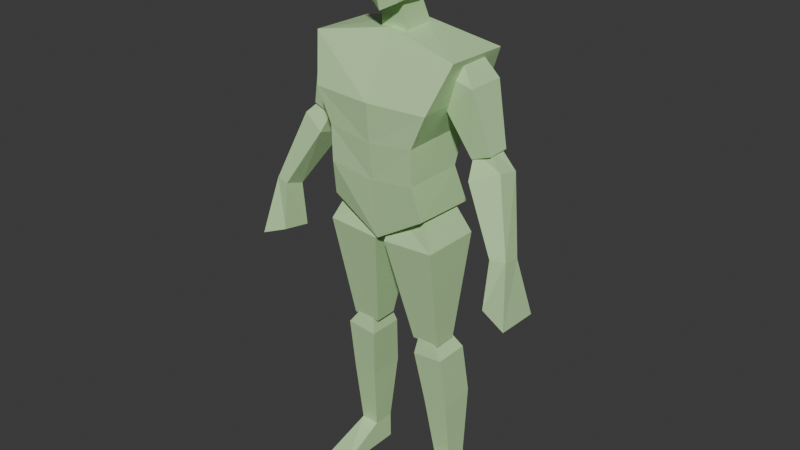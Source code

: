 # Source: player_model.blend  (saved by Blender 4.1.24; exported with 4.5.12 LTS)
import bpy
from mathutils import Matrix  # noqa: F401  (used for matrix-valued properties, if any)

bpy.ops.wm.read_factory_settings(use_empty=True)
scene = bpy.context.scene
scene.name = 'Scene'

# ---- collections
col_collection = bpy.data.collections.new('Collection'); scene.collection.children.link(col_collection)
col_collection_2 = bpy.data.collections.new('Collection 2'); scene.collection.children.link(col_collection_2)

# ---- materials (node trees are filled in below, after node groups)
mat_material = bpy.data.materials.new('Material')
mat_material.use_transparent_shadow = False

# ---- material node trees
mat_material.use_nodes = True; mat_material.node_tree.nodes.clear()
_N = mat_material.node_tree.nodes; _L = mat_material.node_tree.links
n0 = _N.new('ShaderNodeBsdfPrincipled'); n0.name = 'Principled BSDF'; n0.location = (10, 300)
n0.inputs[0].default_value = (0.5368, 0.8003, 0.4068, 1.0)
n1 = _N.new('ShaderNodeOutputMaterial'); n1.name = 'Material Output'; n1.location = (300, 300)
_L.new(n0.outputs[0], n1.inputs[0])
n1.is_active_output = True

# ---- world
world_world = bpy.data.worlds.new('World'); scene.world = world_world
world_world.use_nodes = True; world_world.node_tree.nodes.clear()
_N = world_world.node_tree.nodes; _L = world_world.node_tree.links
n0 = _N.new('ShaderNodeOutputWorld'); n0.name = 'World Output'; n0.location = (300, 300)
n1 = _N.new('ShaderNodeBackground'); n1.name = 'Background'; n1.location = (10, 300)
n1.inputs[0].default_value = (0.05088, 0.05088, 0.05088, 1.0)
_L.new(n1.outputs[0], n0.inputs[0])
n0.is_active_output = True
world_world.color = (0.05088, 0.05088, 0.05088)
world_world.use_sun_shadow = False
world_world.sun_shadow_jitter_overblur = 0.0

# ---- meshes
me_cube_001 = bpy.data.meshes.new('Cube.001')
me_cube_001.from_pydata([(0.2565, -0.07876, 1.574), (0.17, -0.1082, 1.067), (0.2565, 0.147, 1.569), (0.1688, 0.1209, 1.057), (0.0, 0.09909, 1.629), (1.29e-18, 0.1354, 0.9835), (0.0, -0.04391, 1.622), (0.0, -0.1093, 0.9628), (0.1553, 0.07495, 1.191), (0.1553, 0.1239, 1.315), (0.2061, 0.1557, 1.43), (0.1553, -0.1354, 1.189), (0.1553, -0.1383, 1.31), (0.2061, -0.1397, 1.423), (0.0, -0.1309, 1.166), (0.0, -0.1434, 1.29), (0.0, -0.1557, 1.421), (0.0, 0.1003, 1.171), (0.0, 0.1151, 1.283), (0.0, 0.1543, 1.41), (0.1843, -0.03069, 1.431), (0.1556, -0.03657, 1.527), (0.1843, 0.09472, 1.431), (0.1556, 0.08464, 1.52), (0.2926, -0.03741, 1.497), (0.2385, -0.01557, 1.57), (0.2926, 0.09472, 1.497), (0.2385, 0.06951, 1.574), (0.2785, -0.01052, 1.273), (0.2785, 0.06779, 1.27), (0.3453, -0.009684, 1.297), (0.3453, 0.06695, 1.299), (0.2936, -0.04383, 1.218), (0.2751, 0.008897, 1.296), (0.2936, 0.05948, 1.19), (0.2736, 0.06163, 1.294), (0.3838, -0.01362, 1.256), (0.3229, 0.009071, 1.315), (0.3838, 0.06533, 1.239), (0.321, 0.05918, 1.315), (0.4109, -0.09028, 1.02), (0.4051, -0.02478, 1.001), (0.4608, -0.08082, 1.024), (0.4555, -0.0128, 1.007), (0.0177, -0.09918, 0.953), (0.03682, -0.06337, 1.047), (0.0177, 0.111, 0.9506), (0.03561, 0.07113, 1.049), (0.1996, -0.09918, 0.9646), (0.136, -0.06337, 1.096), (0.1996, 0.111, 0.9622), (0.1348, 0.07113, 1.098), (0.0768, -0.0229, 0.586), (0.0768, 0.05798, 0.5872), (0.1755, -0.0229, 0.586), (0.1755, 0.05798, 0.5872), (0.08767, -0.03267, 0.5338), (0.09977, -0.0221, 0.6051), (0.08767, 0.0893, 0.5338), (0.09977, 0.06365, 0.6041), (0.1951, -0.03267, 0.544), (0.1501, -0.0221, 0.6054), (0.1951, 0.0893, 0.544), (0.1501, 0.06365, 0.6044), (0.1332, 0.02905, 0.1043), (0.1332, 0.1058, 0.1038), (0.1966, 0.02896, 0.1072), (0.1966, 0.1057, 0.1067), (0.4891, 0.02749, 0.8132), (0.4951, -0.1279, 0.8243), (0.4034, -0.01045, 0.8416), (0.4072, -0.1111, 0.8584), (0.1111, 0.1217, 0.3495), (0.1111, -0.004523, 0.3419), (0.1989, -0.004523, 0.3488), (0.1989, 0.1217, 0.3564), (0.132, 0.1051, 0.009714), (0.132, 0.02839, 0.01028), (0.2287, 0.1052, 0.009699), (0.2287, 0.02847, 0.01027), (0.1332, 0.02905, 0.1043), (0.1966, 0.02896, 0.1072), (0.132, 0.02839, 0.01028), (0.2287, 0.02847, 0.01027), (0.1329, -0.1322, 0.02866), (0.2284, -0.1328, 0.01145), (0.1317, -0.1329, 0.01146), (0.0, -0.1093, 0.9628), (0.0177, -0.09918, 0.953), (0.1996, -0.09918, 0.9646), (0.07139, 0.03387, 1.894), (0.05183, 0.05518, 1.793), (0.05382, -0.07801, 1.869), (0.05183, -0.07201, 1.707), (0.0, -0.01041, 1.918), (0.0, 0.007171, 1.698), (0.06874, 0.00522, 1.723), (0.07139, -0.008711, 1.896), (0.0, -0.08463, 1.896), (0.0, -0.09144, 1.68), (0.0, 0.03217, 1.916), (0.0, 0.07807, 1.758), (0.06498, 0.06086, 1.833), (0.06498, -0.09569, 1.799), (0.08618, -0.0007427, 1.793), (0.0, 0.0853, 1.841), (0.0, -0.1223, 1.795), (0.04738, -0.02339, 1.596), (0.03637, -0.04264, 1.762), (0.04738, 0.08944, 1.605), (0.03637, 0.01922, 1.775), (0.0, 0.08944, 1.605), (0.0, 0.01922, 1.775), (0.0, -0.02339, 1.596), (0.0, -0.04264, 1.762)], [(88, 89)], [(17, 5, 3, 8), (8, 3, 1, 11), (4, 2, 0, 6), (3, 5, 7, 1), (11, 1, 7, 14), (0, 13, 16, 6), (13, 12, 15, 16), (12, 11, 14, 15), (2, 10, 13, 0), (10, 9, 12, 13), (9, 8, 11, 12), (4, 19, 10, 2), (19, 18, 9, 10), (18, 17, 8, 9), (20, 21, 23, 22), (22, 23, 27, 26), (26, 27, 25, 24), (24, 25, 21, 20), (20, 22, 29, 28), (27, 23, 21, 25), (29, 31, 30, 28), (26, 24, 30, 31), (24, 20, 28, 30), (22, 26, 31, 29), (32, 33, 35, 34), (34, 35, 39, 38), (38, 39, 37, 36), (36, 37, 33, 32), (32, 34, 41, 40), (39, 35, 33, 37), (38, 36, 42, 43), (36, 32, 40, 42), (34, 38, 43, 41), (44, 45, 47, 46), (46, 47, 51, 50), (50, 51, 49, 48), (48, 49, 45, 44), (44, 46, 53, 52), (51, 47, 45, 49), (53, 55, 54, 52), (50, 48, 54, 55), (48, 44, 52, 54), (46, 50, 55, 53), (56, 57, 59, 58), (58, 59, 63, 62), (62, 63, 61, 60), (60, 61, 57, 56), (73, 72, 65, 64), (63, 59, 57, 61), (67, 66, 79, 78), (75, 74, 66, 67), (74, 73, 64, 66), (72, 75, 67, 65), (40, 41, 70, 71), (41, 43, 68, 70), (42, 40, 71, 69), (43, 42, 69, 68), (58, 62, 75, 72), (60, 56, 73, 74), (62, 60, 74, 75), (56, 58, 72, 73), (76, 78, 79, 77), (64, 65, 76, 77), (64, 77, 82, 80), (65, 67, 78, 76), (80, 82, 86, 84), (77, 79, 83, 82), (66, 64, 80, 81), (79, 66, 81, 83), (85, 84, 86), (82, 83, 85, 86), (83, 81, 85), (81, 80, 84, 85), (104, 96, 93, 103), (92, 98, 94, 97), (92, 103, 106, 98), (105, 101, 91, 102), (90, 102, 104, 97), (95, 96, 91, 101), (99, 93, 96, 95), (97, 94, 100, 90), (102, 91, 96, 104), (103, 93, 99, 106), (100, 105, 102, 90), (97, 104, 103, 92), (111, 112, 110, 109), (109, 110, 108, 107), (111, 109, 107, 113), (110, 112, 114, 108), (107, 108, 114, 113)])
_uv = me_cube_001.uv_layers.new(name='UVMap')
_uv.uv.foreach_set('vector', [0.5625, 0.375, 0.625, 0.375, 0.625, 0.5, 0.5625, 0.5, 0.5625, 0.5, 0.625, 0.5, 0.625, 0.75, 0.5625, 0.75, 0.25, 0.5, 0.375, 0.5, 0.375, 0.75, 0.25, 0.75, 0.625, 0.5, 0.75, 0.5, 0.75, 0.75, 0.625, 0.75, 0.5625, 0.75, 0.625, 0.75, 0.625, 0.875, 0.5625, 0.875, 0.375, 0.75, 0.4375, 0.75, 0.4375, 0.875, 0.375, 0.875, 0.4375, 0.75, 0.5, 0.75, 0.5, 0.875, 0.4375, 0.875, 0.5, 0.75, 0.5625, 0.75, 0.5625, 0.875, 0.5, 0.875, 0.375, 0.5, 0.4375, 0.5, 0.4375, 0.75, 0.375, 0.75, 0.4375, 0.5, 0.5, 0.5, 0.5, 0.75, 0.4375, 0.75, 0.5, 0.5, 0.5625, 0.5, 0.5625, 0.75, 0.5, 0.75, 0.375, 0.375, 0.4375, 0.375, 0.4375, 0.5, 0.375, 0.5, 0.4375, 0.375, 0.5, 0.375, 0.5, 0.5, 0.4375, 0.5, 0.5, 0.375, 0.5625, 0.375, 0.5625, 0.5, 0.5, 0.5, 0.375, 0.0, 0.625, 0.0, 0.625, 0.25, 0.375, 0.25, 0.375, 0.25, 0.625, 0.25, 0.625, 0.5, 0.375, 0.5, 0.375, 0.5, 0.625, 0.5, 0.625, 0.75, 0.375, 0.75, 0.375, 0.75, 0.625, 0.75, 0.625, 1.0, 0.375, 1.0, 0.375, 0.0, 0.375, 0.25, 0.375, 0.25, 0.375, 0.0, 0.625, 0.5, 0.875, 0.5, 0.875, 0.75, 0.625, 0.75, 0.125, 0.5, 0.375, 0.5, 0.375, 0.75, 0.125, 0.75, 0.375, 0.5, 0.375, 0.75, 0.375, 0.75, 0.375, 0.5, 0.375, 0.75, 0.375, 1.0, 0.375, 1.0, 0.375, 0.75, 0.375, 0.25, 0.375, 0.5, 0.375, 0.5, 0.375, 0.25, 0.375, 0.0, 0.625, 0.0, 0.625, 0.25, 0.375, 0.25, 0.375, 0.25, 0.625, 0.25, 0.625, 0.5, 0.375, 0.5, 0.375, 0.5, 0.625, 0.5, 0.625, 0.75, 0.375, 0.75, 0.375, 0.75, 0.625, 0.75, 0.625, 1.0, 0.375, 1.0, 0.375, 0.0, 0.375, 0.25, 0.375, 0.25, 0.375, 0.0, 0.625, 0.5, 0.875, 0.5, 0.875, 0.75, 0.625, 0.75, 0.375, 0.5, 0.375, 0.75, 0.375, 0.75, 0.375, 0.5, 0.375, 0.75, 0.375, 1.0, 0.375, 1.0, 0.375, 0.75, 0.375, 0.25, 0.375, 0.5, 0.375, 0.5, 0.375, 0.25, 0.375, 0.0, 0.625, 0.0, 0.625, 0.25, 0.375, 0.25, 0.375, 0.25, 0.625, 0.25, 0.625, 0.5, 0.375, 0.5, 0.375, 0.5, 0.625, 0.5, 0.625, 0.75, 0.375, 0.75, 0.375, 0.75, 0.625, 0.75, 0.625, 1.0, 0.375, 1.0, 0.375, 0.0, 0.375, 0.25, 0.375, 0.25, 0.375, 0.0, 0.625, 0.5, 0.875, 0.5, 0.875, 0.75, 0.625, 0.75, 0.125, 0.5, 0.375, 0.5, 0.375, 0.75, 0.125, 0.75, 0.375, 0.5, 0.375, 0.75, 0.375, 0.75, 0.375, 0.5, 0.375, 0.75, 0.375, 1.0, 0.375, 1.0, 0.375, 0.75, 0.375, 0.25, 0.375, 0.5, 0.375, 0.5, 0.375, 0.25, 0.375, 0.0, 0.625, 0.0, 0.625, 0.25, 0.375, 0.25, 0.375, 0.25, 0.625, 0.25, 0.625, 0.5, 0.375, 0.5, 0.375, 0.5, 0.625, 0.5, 0.625, 0.75, 0.375, 0.75, 0.375, 0.75, 0.625, 0.75, 0.625, 1.0, 0.375, 1.0, 0.375, 0.0, 0.375, 0.25, 0.375, 0.25, 0.375, 0.0, 0.625, 0.5, 0.875, 0.5, 0.875, 0.75, 0.625, 0.75, 0.375, 0.5, 0.375, 0.75, 0.375, 0.75, 0.375, 0.5, 0.375, 0.5, 0.375, 0.75, 0.375, 0.75, 0.375, 0.5, 0.375, 0.75, 0.375, 1.0, 0.375, 1.0, 0.375, 0.75, 0.375, 0.25, 0.375, 0.5, 0.375, 0.5, 0.375, 0.25, 0.375, 0.0, 0.375, 0.25, 0.375, 0.25, 0.375, 0.0, 0.375, 0.25, 0.375, 0.5, 0.375, 0.5, 0.375, 0.25, 0.375, 0.75, 0.375, 1.0, 0.375, 1.0, 0.375, 0.75, 0.375, 0.5, 0.375, 0.75, 0.375, 0.75, 0.375, 0.5, 0.375, 0.25, 0.375, 0.5, 0.375, 0.5, 0.375, 0.25, 0.375, 0.75, 0.375, 1.0, 0.375, 1.0, 0.375, 0.75, 0.375, 0.5, 0.375, 0.75, 0.375, 0.75, 0.375, 0.5, 0.375, 0.0, 0.375, 0.25, 0.375, 0.25, 0.375, 0.0, 0.125, 0.5, 0.375, 0.5, 0.375, 0.75, 0.125, 0.75, 0.375, 0.0, 0.375, 0.25, 0.375, 0.25, 0.375, 0.0, 0.375, 0.0, 0.375, 0.0, 0.375, 0.0, 0.375, 0.0, 0.375, 0.25, 0.375, 0.5, 0.375, 0.5, 0.375, 0.25, 0.375, 0.0, 0.375, 0.0, 0.375, 0.0, 0.375, 0.0, 0.125, 0.75, 0.375, 0.75, 0.375, 0.75, 0.125, 0.75, 0.375, 0.75, 0.375, 1.0, 0.375, 1.0, 0.375, 0.75, 0.375, 0.75, 0.375, 0.75, 0.375, 0.75, 0.375, 0.75, 0.375, 0.75, 0.375, 1.0, 0.375, 1.0, 0.125, 0.75, 0.375, 0.75, 0.375, 0.75, 0.125, 0.75, 0.375, 0.75, 0.375, 0.75, 0.375, 0.75, 0.375, 0.75, 0.375, 1.0, 0.375, 1.0, 0.375, 0.75, 0.5, 0.125, 0.625, 0.125, 0.625, 0.25, 0.5, 0.25, 0.125, 0.5, 0.25, 0.5, 0.25, 0.625, 0.125, 0.625, 0.375, 0.25, 0.5, 0.25, 0.5, 0.375, 0.375, 0.375, 0.5, 0.875, 0.625, 0.875, 0.625, 1.0, 0.5, 1.0, 0.375, 0.0, 0.5, 0.0, 0.5, 0.125, 0.375, 0.125, 0.75, 0.625, 0.875, 0.625, 0.875, 0.75, 0.75, 0.75, 0.75, 0.5, 0.875, 0.5, 0.875, 0.625, 0.75, 0.625, 0.125, 0.625, 0.25, 0.625, 0.25, 0.75, 0.125, 0.75, 0.5, 0.0, 0.625, 0.0, 0.625, 0.125, 0.5, 0.125, 0.5, 0.25, 0.625, 0.25, 0.625, 0.375, 0.5, 0.375, 0.375, 0.875, 0.5, 0.875, 0.5, 1.0, 0.375, 1.0, 0.375, 0.125, 0.5, 0.125, 0.5, 0.25, 0.375, 0.25, 0.375, 0.375, 0.625, 0.375, 0.625, 0.5, 0.375, 0.5, 0.375, 0.5, 0.625, 0.5, 0.625, 0.75, 0.375, 0.75, 0.25, 0.5, 0.375, 0.5, 0.375, 0.75, 0.25, 0.75, 0.625, 0.5, 0.75, 0.5, 0.75, 0.75, 0.625, 0.75, 0.375, 0.75, 0.625, 0.75, 0.625, 0.875, 0.375, 0.875])
me_cube_001.materials.append(mat_material)
me_cube_001.update()
arm_armature = bpy.data.armatures.new('Armature')  # bones are not reproduced

# ---- objects
ob_empty = bpy.data.objects.new('Empty', None)
ob_empty_001 = bpy.data.objects.new('Empty.001', None)
ob_cube = bpy.data.objects.new('Cube', me_cube_001)
ob_armature = bpy.data.objects.new('Armature', arm_armature)

# ---- transforms, parenting, visibility, modifiers, constraints
ob_empty.location = (0.9092, 2.307, 0.9664)
ob_empty.rotation_euler = (1.571, -0.0, 0.0)
ob_empty.scale = (0.5767, 0.5767, 0.5767)
ob_empty.empty_display_type = 'IMAGE'
ob_empty.empty_display_size = 5.0
ob_empty_001.location = (-2.307, 0.1106, 0.9664)
ob_empty_001.rotation_euler = (1.571, -0.0, 1.571)
ob_empty_001.scale = (0.5767, 0.5767, 0.5767)
ob_empty_001.empty_display_type = 'IMAGE'
ob_empty_001.empty_display_size = 5.0
ob_cube.parent = ob_armature
ob_cube.matrix_parent_inverse = Matrix(((1.0, -0.0, 0.0, -0.0), (-0.0, 1.0, -0.0, 0.0), (0.0, -0.0, 1.0, -1.021), (-0.0, 0.0, -0.0, 1.0)))
ob_cube.location = (0.0, 0.0, 0.0)
_vg = ob_cube.vertex_groups.new(name='body')
_vg.add([0, 1, 2, 3, 4, 5, 6, 7, 8, 9, 10, 11, 12, 13, 14, 15, 16, 17, 18, 19], 1.0, 'REPLACE')
_vg = ob_cube.vertex_groups.new(name='head')
_vg.add([90, 91, 92, 93, 94, 95, 96, 97, 98, 99, 100, 101, 102, 103, 104, 105, 106, 107, 108, 109, 110, 111, 112, 113, 114], 1.0, 'REPLACE')
_vg = ob_cube.vertex_groups.new(name='upperarm.l')
_vg.add([20, 21, 22, 23, 24, 25, 26, 27, 28, 29, 30, 31], 1.0, 'REPLACE')
_vg = ob_cube.vertex_groups.new(name='lowerarm.l')
_vg.add([32, 33, 34, 35, 36, 37, 38, 39, 40, 41, 42, 43, 68, 69, 70, 71], 1.0, 'REPLACE')
_vg = ob_cube.vertex_groups.new(name='upperleg.l')
_vg.add([44, 45, 46, 47, 48, 49, 50, 51, 52, 53, 54, 55], 1.0, 'REPLACE')
_vg = ob_cube.vertex_groups.new(name='lowerleg.l')
_vg.add([56, 57, 58, 59, 60, 61, 62, 63, 64, 65, 66, 67, 72, 73, 74, 75, 80, 81], 1.0, 'REPLACE')
_vg = ob_cube.vertex_groups.new(name='foot.l')
_vg.add([76, 77, 78, 79, 82, 83, 84, 85, 86], 1.0, 'REPLACE')
_vg = ob_cube.vertex_groups.new(name='upperarm.r')
_vg = ob_cube.vertex_groups.new(name='lowerarm.r')
_vg = ob_cube.vertex_groups.new(name='upperleg.r')
_vg = ob_cube.vertex_groups.new(name='lowerleg.r')
_vg = ob_cube.vertex_groups.new(name='foot.r')
_m = ob_cube.modifiers.new('Mirror', 'MIRROR')
_m.use_clip = True
_m = ob_cube.modifiers.new('Armature', 'ARMATURE')
_m.object = ob_armature
ob_armature.location = (0.0, 0.0, 1.021)
ob_armature.show_in_front = True

# ---- collection membership
col_collection.objects.link(ob_empty)
col_collection.objects.link(ob_empty_001)
col_collection.objects.link(ob_cube)
col_collection.objects.link(ob_armature)

# ---- scene / render settings (as saved in the file)
scene.frame_start = 1; scene.frame_end = 22; scene.frame_set(0)
scene.render.engine = 'BLENDER_EEVEE_NEXT'
scene.cycles.sampling_pattern = 'TABULATED_SOBOL'
scene.eevee.ray_tracing_options.trace_max_roughness = 0.0
bpy.context.view_layer.update()

# ---- added for rendering (the .blend has no active camera and no usable light): camera, sun
cam_auto = bpy.data.cameras.new('AutoCamera')
cam_auto.lens = 50.0
cam_auto.sensor_width = 36.0
cam_auto.clip_end = 1000.0
ob_auto_camera = bpy.data.objects.new('AutoCamera', cam_auto)
scene.collection.objects.link(ob_auto_camera)
ob_auto_camera.location = (2.00965, -2.41158, 2.57141)
ob_auto_camera.rotation_euler = (1.09748, -7.21219e-08, 0.694738)
scene.camera = ob_auto_camera
light_auto_sun = bpy.data.lights.new('AutoSun', 'SUN')
light_auto_sun.energy = 3.0
light_auto_sun.angle = 0.0523599
ob_auto_sun = bpy.data.objects.new('AutoSun', light_auto_sun)
scene.collection.objects.link(ob_auto_sun)
ob_auto_sun.rotation_euler = (0.872665, 0.174533, 0.523599)
bpy.context.view_layer.update()
